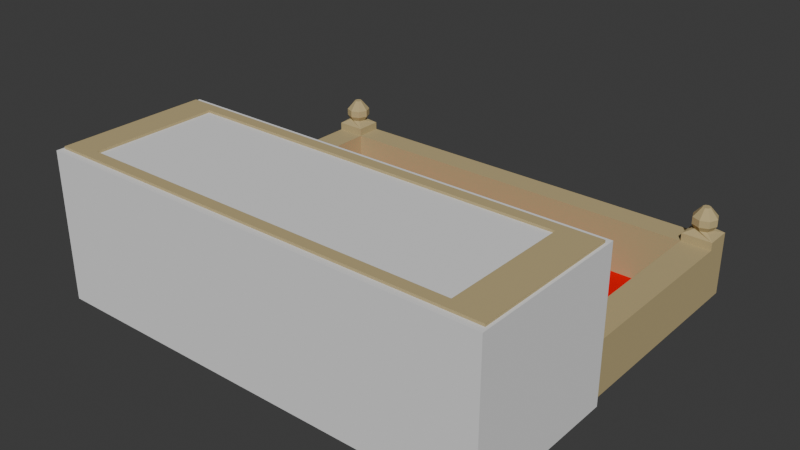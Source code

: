 # Source: CasaS.blend  (saved by Blender 4.1.24; exported with 4.5.12 LTS)
import bpy
from mathutils import Matrix  # noqa: F401  (used for matrix-valued properties, if any)

bpy.ops.wm.read_factory_settings(use_empty=True)
scene = bpy.context.scene
scene.name = 'Scene'

# ---- collections
col_casa_grande = bpy.data.collections.new('Casa Grande'); scene.collection.children.link(col_casa_grande)

# ---- materials (node trees are filled in below, after node groups)
mat_cemento_001 = bpy.data.materials.new('Cemento.001')
mat_cemento_001.use_transparent_shadow = False
mat_puerta_001 = bpy.data.materials.new('Puerta.001')
mat_puerta_001.use_transparent_shadow = False
mat_marcos_001 = bpy.data.materials.new('Marcos.001')
mat_marcos_001.use_transparent_shadow = False
mat_vidrios = bpy.data.materials.new('Vidrios')
mat_vidrios.use_transparent_shadow = False
mat_piso_001 = bpy.data.materials.new('Piso.001')
mat_piso_001.use_transparent_shadow = False
mat_material_013 = bpy.data.materials.new('Material.013')
mat_material_013.use_transparent_shadow = False
mat_piso = bpy.data.materials.new('Piso')
mat_piso.use_transparent_shadow = False

# ---- material node trees
mat_cemento_001.use_nodes = True; mat_cemento_001.node_tree.nodes.clear()
_N = mat_cemento_001.node_tree.nodes; _L = mat_cemento_001.node_tree.links
n0 = _N.new('ShaderNodeBsdfPrincipled'); n0.name = 'Principled BSDF'; n0.location = (10, 300)
n0.inputs[0].default_value = (0.4969, 0.3968, 0.1981, 1.0)
n0.inputs[2].default_value = 1.0
n1 = _N.new('ShaderNodeOutputMaterial'); n1.name = 'Material Output'; n1.location = (300, 300)
_L.new(n0.outputs[0], n1.inputs[0])
n1.is_active_output = True
mat_puerta_001.use_nodes = True; mat_puerta_001.node_tree.nodes.clear()
_N = mat_puerta_001.node_tree.nodes; _L = mat_puerta_001.node_tree.links
n0 = _N.new('ShaderNodeBsdfPrincipled'); n0.name = 'Principled BSDF'; n0.location = (10, 300)
n0.inputs[0].default_value = (0.004557, 0.2952, 0.005542, 1.0)
n1 = _N.new('ShaderNodeOutputMaterial'); n1.name = 'Material Output'; n1.location = (300, 300)
_L.new(n0.outputs[0], n1.inputs[0])
n1.is_active_output = True
mat_marcos_001.use_nodes = True; mat_marcos_001.node_tree.nodes.clear()
_N = mat_marcos_001.node_tree.nodes; _L = mat_marcos_001.node_tree.links
n0 = _N.new('ShaderNodeBsdfPrincipled'); n0.name = 'Principled BSDF'; n0.location = (10, 300)
n0.inputs[0].default_value = (0.1124, 0.0557, 0.02123, 1.0)
n1 = _N.new('ShaderNodeOutputMaterial'); n1.name = 'Material Output'; n1.location = (300, 300)
_L.new(n0.outputs[0], n1.inputs[0])
n1.is_active_output = True
mat_vidrios.use_nodes = True; mat_vidrios.node_tree.nodes.clear()
_N = mat_vidrios.node_tree.nodes; _L = mat_vidrios.node_tree.links
n0 = _N.new('ShaderNodeBsdfPrincipled'); n0.name = 'Principled BSDF'; n0.location = (10, 300)
n0.inputs[0].default_value = (0.2867, 0.6755, 0.6269, 1.0)
n0.inputs[2].default_value = 0.2536
n1 = _N.new('ShaderNodeOutputMaterial'); n1.name = 'Material Output'; n1.location = (300, 300)
_L.new(n0.outputs[0], n1.inputs[0])
n1.is_active_output = True
mat_piso_001.use_nodes = True; mat_piso_001.node_tree.nodes.clear()
_N = mat_piso_001.node_tree.nodes; _L = mat_piso_001.node_tree.links
n0 = _N.new('ShaderNodeBsdfPrincipled'); n0.name = 'Principled BSDF'; n0.location = (10, 300)
n0.inputs[0].default_value = (0.8001, 0.0, 0.007204, 1.0)
n0.inputs[2].default_value = 0.7319
n1 = _N.new('ShaderNodeOutputMaterial'); n1.name = 'Material Output'; n1.location = (300, 300)
_L.new(n0.outputs[0], n1.inputs[0])
n1.is_active_output = True
mat_material_013.use_nodes = True; mat_material_013.node_tree.nodes.clear()
_N = mat_material_013.node_tree.nodes; _L = mat_material_013.node_tree.links
n0 = _N.new('ShaderNodeBsdfPrincipled'); n0.name = 'Principled BSDF'; n0.location = (10, 300)
n0.inputs[0].default_value = (0.02431, 0.5314, 0.01452, 1.0)
n0.inputs[2].default_value = 1.0
n1 = _N.new('ShaderNodeOutputMaterial'); n1.name = 'Material Output'; n1.location = (300, 300)
_L.new(n0.outputs[0], n1.inputs[0])
n1.is_active_output = True
mat_piso.use_nodes = True; mat_piso.node_tree.nodes.clear()
_N = mat_piso.node_tree.nodes; _L = mat_piso.node_tree.links
n0 = _N.new('ShaderNodeBsdfPrincipled'); n0.name = 'Principled BSDF'; n0.location = (10, 300)
n0.inputs[0].default_value = (0.8001, 0.0, 0.003391, 1.0)
n0.inputs[2].default_value = 1.0
n0.inputs[3].default_value = 1.0
n1 = _N.new('ShaderNodeOutputMaterial'); n1.name = 'Material Output'; n1.location = (300, 300)
_L.new(n0.outputs[0], n1.inputs[0])
n1.is_active_output = True

# ---- world
world_world = bpy.data.worlds.new('World'); scene.world = world_world
world_world.use_nodes = True; world_world.node_tree.nodes.clear()
_N = world_world.node_tree.nodes; _L = world_world.node_tree.links
n0 = _N.new('ShaderNodeOutputWorld'); n0.name = 'World Output'; n0.location = (300, 300)
n1 = _N.new('ShaderNodeBackground'); n1.name = 'Background'; n1.location = (10, 300)
n1.inputs[0].default_value = (0.05088, 0.05088, 0.05088, 1.0)
_L.new(n1.outputs[0], n0.inputs[0])
n0.is_active_output = True
world_world.color = (0.05088, 0.05088, 0.05088)
world_world.use_sun_shadow = False
world_world.sun_shadow_jitter_overblur = 0.0

# ---- meshes
me_cube = bpy.data.meshes.new('Cube')
me_cube.from_pydata([(-5.135, -1.83, -1.68), (-5.135, -1.83, 1.68), (-5.135, 1.83, -1.68), (-5.135, 1.83, 1.68), (5.135, -1.83, -1.68), (5.135, -1.83, 1.68), (5.135, 1.83, -1.68), (5.135, 1.83, 1.68)], [], [(0, 1, 3, 2), (2, 3, 7, 6), (6, 7, 5, 4), (4, 5, 1, 0), (2, 6, 4, 0), (7, 3, 1, 5)])
_uv = me_cube.uv_layers.new(name='UVMap')
_uv.uv.foreach_set('vector', [0.375, 0.0, 0.625, 0.0, 0.625, 0.25, 0.375, 0.25, 0.375, 0.25, 0.625, 0.25, 0.625, 0.5, 0.375, 0.5, 0.375, 0.5, 0.625, 0.5, 0.625, 0.75, 0.375, 0.75, 0.375, 0.75, 0.625, 0.75, 0.625, 1.0, 0.375, 1.0, 0.125, 0.5, 0.375, 0.5, 0.375, 0.75, 0.125, 0.75, 0.625, 0.5, 0.875, 0.5, 0.875, 0.75, 0.625, 0.75])
me_cube.update()
me_cube_004 = bpy.data.meshes.new('Cube.004')
me_cube_004.from_pydata([(-5.073, -1.68, -0.008396), (-5.073, -1.68, 3.352), (-5.073, 1.68, -0.008396), (-5.073, 1.68, 3.352), (5.073, -1.68, -0.008396), (5.073, -1.68, 3.352), (5.073, 1.68, -0.008396), (5.073, 1.68, 3.352), (0.0, 1.68, -0.008396), (0.0, 1.68, 3.352), (0.0, -1.68, -0.008396), (0.0, -1.68, 3.352), (-2.536, 1.68, -0.008396), (-2.536, -1.68, 3.352), (-2.536, 1.68, 3.352), (-2.536, -1.68, -0.008396), (2.497, 1.68, 3.352), (2.497, -1.68, -0.008396), (2.497, 1.68, -0.008396), (2.497, -1.68, 3.352), (-5.073, -1.68, 2.432), (-5.073, 1.68, 2.432), (5.073, 1.68, 2.432), (5.073, -1.68, 2.432), (0.0, -1.68, 2.432), (2.497, 1.68, 2.099), (-2.536, 1.68, 2.432), (-2.536, -1.68, 2.432), (2.497, -1.68, 2.432), (1.406, 1.68, 0.3139), (-0.4979, 1.68, 3.352), (-0.4979, -1.68, -0.008396), (-0.4979, 1.68, -0.008396), (-0.4979, -1.68, 3.352), (-2.022, -1.68, 2.184), (-0.4979, 1.68, 2.432), (-2.022, 1.68, -0.008396), (-2.022, -1.68, 3.352), (-2.022, 1.68, 3.352), (-2.022, -1.68, -0.008396), (-2.022, 1.68, 2.432), (-4.374, -1.431, 3.352), (-4.374, 1.431, 3.352), (2.072, 1.431, 3.352), (4.265, 1.431, 3.352), (4.265, -1.431, 3.352), (-2.214, -1.431, 3.352), (-0.4782, 1.431, 3.352), (-0.05426, 1.431, 3.352), (2.072, -1.431, 3.352), (-0.05426, -1.431, 3.352), (-1.776, -1.431, 3.352), (-2.214, 1.431, 3.352), (-1.776, 1.431, 3.352), (-0.4782, -1.431, 3.352), (-4.374, -1.431, 3.13), (-4.374, 1.431, 3.13), (2.072, 1.431, 3.13), (4.265, 1.431, 3.13), (4.265, -1.431, 3.13), (-2.214, -1.431, 3.13), (-0.4782, 1.431, 3.13), (-0.05426, 1.431, 3.13), (2.072, -1.431, 3.13), (-0.05426, -1.431, 3.13), (-1.776, -1.431, 3.13), (-2.214, 1.431, 3.13), (-1.776, 1.431, 3.13), (-0.4782, -1.431, 3.13), (-5.073, -1.68, 2.765), (-5.073, 1.68, 2.765), (5.073, 1.68, 2.765), (5.073, -1.68, 2.765), (0.0, 1.68, 2.765), (-2.536, 1.68, 2.765), (0.0, -1.68, 2.457), (2.497, -1.68, 2.765), (2.497, 1.68, 2.765), (-0.4979, -1.68, 2.765), (-2.022, 1.68, 2.765), (-2.022, -1.68, 2.765), (-0.4979, -1.788, -0.008396), (0.0, -1.788, -0.008396), (0.0, -1.788, 2.432), (-2.536, -1.788, 2.432), (-2.536, -1.788, -0.008396), (-0.3077, -1.68, 2.765), (-1.775, -1.68, 2.432), (-0.4979, -1.788, 2.765), (-2.022, -1.788, -0.008396), (-2.022, -1.788, 2.765), (5.073, -1.68, 1.212), (3.785, -1.68, -0.008396), (0.0, -1.68, 1.212), (1.249, -1.68, -0.008396), (2.497, -1.68, 1.212), (3.785, -1.68, 2.432), (1.249, -1.68, 2.432), (1.249, -1.68, 1.212), (3.785, -1.68, 1.212), (3.141, -1.68, 2.432), (1.873, -1.68, 2.432), (1.873, -1.68, 1.212), (1.249, -1.68, 1.822), (3.141, -1.68, 1.212), (3.785, -1.68, 1.822), (1.815, -1.68, 1.269), (1.307, -1.68, 1.269), (1.307, -1.68, 1.765), (1.815, -1.68, 1.765), (1.815, -1.68, 2.375), (1.307, -1.68, 2.375), (1.307, -1.68, 1.879), (1.815, -1.68, 1.879), (2.439, -1.68, 2.375), (2.439, -1.68, 1.879), (1.931, -1.68, 2.375), (1.931, -1.68, 1.879), (2.439, -1.68, 1.765), (2.439, -1.68, 1.269), (1.931, -1.68, 1.269), (1.931, -1.68, 1.765), (2.558, -1.68, 1.765), (2.558, -1.68, 1.269), (3.081, -1.68, 1.269), (3.081, -1.68, 1.765), (3.081, -1.68, 2.375), (2.558, -1.68, 2.375), (2.558, -1.68, 1.879), (3.081, -1.68, 1.879), (3.725, -1.68, 2.375), (3.201, -1.68, 2.375), (3.725, -1.68, 1.879), (3.201, -1.68, 1.879), (3.725, -1.68, 1.765), (3.725, -1.68, 1.269), (3.201, -1.68, 1.269), (3.201, -1.68, 1.765), (3.141, -1.728, 2.432), (2.497, -1.728, 2.432), (2.497, -1.728, 1.822), (2.497, -1.728, 1.212), (1.873, -1.728, 2.432), (1.249, -1.728, 2.432), (1.873, -1.728, 1.212), (1.249, -1.728, 1.212), (1.249, -1.728, 1.822), (3.141, -1.728, 1.212), (3.785, -1.728, 1.822), (3.785, -1.728, 1.212), (3.785, -1.728, 2.432), (1.873, -1.728, 1.822), (3.141, -1.728, 1.822), (1.815, -1.728, 1.269), (1.307, -1.728, 1.269), (1.307, -1.728, 1.765), (1.815, -1.728, 1.765), (1.815, -1.728, 2.375), (1.307, -1.728, 2.375), (1.307, -1.728, 1.879), (1.815, -1.728, 1.879), (2.439, -1.728, 2.375), (2.439, -1.728, 1.879), (1.931, -1.728, 2.375), (1.931, -1.728, 1.879), (2.439, -1.728, 1.765), (2.439, -1.728, 1.269), (1.931, -1.728, 1.269), (1.931, -1.728, 1.765), (2.558, -1.728, 1.765), (2.558, -1.728, 1.269), (3.081, -1.728, 1.269), (3.081, -1.728, 1.765), (3.081, -1.728, 2.375), (2.558, -1.728, 2.375), (2.558, -1.728, 1.879), (3.081, -1.728, 1.879), (3.725, -1.728, 2.375), (3.201, -1.728, 2.375), (3.725, -1.728, 1.879), (3.201, -1.728, 1.879), (3.725, -1.728, 1.765), (3.725, -1.728, 1.269), (3.201, -1.728, 1.269), (3.201, -1.728, 1.765), (-2.536, -1.68, 2.457), (-2.229, -1.68, 2.765), (-2.536, -1.68, 3.072), (-2.844, -1.68, 2.765), (-2.495, -1.68, 2.611), (-2.382, -1.68, 2.723), (-2.229, -1.788, 2.765), (-2.536, -1.788, 2.457), (-2.382, -1.788, 2.723), (-2.495, -1.788, 2.611), (0.3077, -1.68, 2.765), (0.0, -1.68, 3.072), (-0.1539, -1.68, 2.723), (-0.04123, -1.68, 2.611), (0.0, -1.788, 2.457), (-0.3077, -1.788, 2.765), (-0.04123, -1.788, 2.611), (-0.1539, -1.788, 2.723), (-0.4979, -1.68, 2.184), (-0.745, -1.68, 2.432), (-0.531, -1.68, 2.308), (-0.6214, -1.68, 2.398), (-0.745, -1.788, 2.432), (-0.4979, -1.788, 2.184), (-0.2507, -1.788, 2.432), (-0.4979, -1.788, 2.679), (-0.6214, -1.788, 2.398), (-0.531, -1.788, 2.308), (-1.898, -1.68, 2.398), (-1.989, -1.68, 2.308), (-2.022, -1.788, 2.184), (-1.775, -1.788, 2.432), (-2.022, -1.788, 2.679), (-2.269, -1.788, 2.432), (-1.989, -1.788, 2.308), (-1.898, -1.788, 2.398), (3.037, 1.68, 3.352), (3.037, 1.68, -0.008396), (3.037, -1.68, 3.352), (3.037, 1.68, 2.432), (2.532, 1.431, 3.352), (2.532, -1.431, 3.352), (2.532, 1.431, 3.13), (2.532, -1.431, 3.13), (3.037, -1.68, 2.765), (-0.4979, 1.68, 2.496), (1.249, 1.68, -0.008396), (1.249, -1.68, 3.352), (1.249, 1.68, 3.352), (1.249, 1.68, 2.432), (1.009, -1.431, 3.352), (1.009, 1.431, 3.352), (1.009, -1.431, 3.13), (1.009, 1.431, 3.13), (1.249, 1.68, 2.765), (2.165, 1.68, 2.432), (0.0, 1.801, -0.008396), (3.037, 1.801, -0.008396), (2.497, 1.801, -0.008396), (2.413, 1.68, 0.3139), (0.0, 1.801, 2.765), (2.497, 1.801, 2.765), (1.249, 1.801, 2.432), (-0.4979, 1.801, 2.432), (-0.4979, 1.801, -0.008396), (1.249, 1.801, 2.765), (3.037, 1.801, 2.432), (-0.2295, 1.68, 2.765), (3.037, 1.68, 2.496), (2.769, 1.68, 2.765), (3.037, 1.68, 3.033), (3.305, 1.68, 2.765), (3.001, 1.68, 2.631), (2.903, 1.68, 2.729), (2.769, 1.801, 2.765), (3.037, 1.801, 2.496), (2.903, 1.801, 2.729), (3.001, 1.801, 2.631), (-0.7662, 1.68, 2.765), (-0.4979, 1.68, 3.033), (-0.3637, 1.68, 2.729), (-0.4619, 1.68, 2.631), (-0.4979, 1.801, 2.496), (-0.2295, 1.801, 2.765), (-0.4619, 1.801, 2.631), (-0.3637, 1.801, 2.729), (0.0, 1.68, 2.099), (0.3326, 1.68, 2.432), (0.04456, 1.68, 2.265), (0.1663, 1.68, 2.387), (0.3326, 1.801, 2.432), (0.0, 1.801, 2.099), (-0.3326, 1.801, 2.432), (0.0, 1.801, 2.764), (0.1663, 1.801, 2.387), (0.04456, 1.801, 2.265), (2.331, 1.68, 2.387), (2.453, 1.68, 2.265), (2.497, 1.801, 2.099), (2.165, 1.801, 2.432), (2.497, 1.801, 2.764), (2.83, 1.801, 2.432), (2.453, 1.801, 2.265), (2.331, 1.801, 2.387), (1.406, 1.68, 2.282), (2.413, 1.68, 2.013), (2.377, 1.68, 2.148), (2.279, 1.68, 2.246), (2.145, 1.68, 2.282), (1.091, 1.68, 0.3139), (0.08407, 1.68, 0.3139), (1.091, 1.68, 2.282), (0.12, 1.68, 2.148), (0.08407, 1.68, 2.013), (0.2182, 1.68, 2.246), (0.3523, 1.68, 2.282), (1.091, 1.565, 0.3139), (0.08407, 1.565, 0.3139), (1.091, 1.565, 2.282), (0.12, 1.565, 2.148), (0.08407, 1.565, 2.013), (0.2182, 1.565, 2.246), (0.3523, 1.565, 2.282), (1.406, 1.565, 2.282), (2.145, 1.565, 2.282), (2.413, 1.565, 0.3139), (2.413, 1.565, 2.013), (2.377, 1.565, 2.148), (2.279, 1.565, 2.246), (1.406, 1.565, 0.3139), (-5.073, 1.68, 1.212), (-3.804, 1.68, -0.008396), (-2.536, 1.68, 1.212), (-3.804, 1.68, 2.432), (-3.804, 1.68, 1.212), (-3.17, 1.68, 2.432), (-2.536, 1.68, 1.822), (-3.17, 1.68, 1.212), (-3.804, 1.68, 1.822), (-3.093, 1.68, 2.357), (-2.614, 1.68, 2.357), (-2.614, 1.68, 1.896), (-3.093, 1.68, 1.896), (-3.727, 1.68, 1.747), (-3.727, 1.68, 1.286), (-3.248, 1.68, 1.286), (-3.248, 1.68, 1.747), (-3.727, 1.68, 2.357), (-3.248, 1.68, 2.357), (-3.727, 1.68, 1.896), (-3.248, 1.68, 1.896), (-2.614, 1.68, 1.747), (-2.614, 1.68, 1.286), (-3.093, 1.68, 1.286), (-3.093, 1.68, 1.747), (-3.17, 1.736, 2.432), (-2.536, 1.736, 2.432), (-2.536, 1.736, 1.822), (-2.536, 1.736, 1.212), (-3.17, 1.736, 1.212), (-3.804, 1.736, 1.822), (-3.804, 1.736, 1.212), (-3.804, 1.736, 2.432), (-3.17, 1.736, 1.822), (-3.093, 1.736, 2.357), (-2.614, 1.736, 2.357), (-2.614, 1.736, 1.896), (-3.093, 1.736, 1.896), (-3.727, 1.736, 1.747), (-3.727, 1.736, 1.286), (-3.248, 1.736, 1.286), (-3.248, 1.736, 1.747), (-3.727, 1.736, 2.357), (-3.248, 1.736, 2.357), (-3.727, 1.736, 1.896), (-3.248, 1.736, 1.896), (-2.614, 1.736, 1.747), (-2.614, 1.736, 1.286), (-3.093, 1.736, 1.286), (-3.093, 1.736, 1.747)], [], [(69, 1, 3, 70), (247, 250, 246, 285, 284), (71, 7, 5, 72), (80, 37, 13, 187, 186), (18, 222, 6, 4, 92, 17), (14, 3, 42, 52), (13, 37, 51, 46), (32, 8, 10, 31), (215, 219, 220, 216, 217, 218), (79, 38, 30, 264, 263), (70, 3, 14, 74), (2, 316, 12, 15, 0), (233, 9, 48, 236), (27, 185, 188, 69, 20), (229, 223, 19, 76), (9, 30, 47, 48), (8, 231, 18, 17, 94, 10), (239, 233, 16, 77), (240, 234, 247, 284), (126, 129, 176, 173), (82, 83, 209, 208, 81), (331, 328, 353, 356), (73, 239, 250, 245), (98, 103, 97, 24, 93), (15, 27, 20, 0), (6, 22, 23, 91, 4), (222, 224, 22, 6), (0, 20, 21, 315, 2), (36, 40, 35, 32), (10, 93, 24, 83, 82), (86, 78, 88, 200), (221, 16, 43, 225), (252, 73, 245, 268), (36, 32, 31, 39), (12, 36, 39, 15), (74, 14, 38, 79), (12, 317, 321, 26, 40, 36), (218, 217, 90, 191, 193, 194, 192, 84), (78, 33, 37, 80), (38, 14, 52, 53), (51, 54, 68, 65), (225, 43, 57, 227), (52, 42, 56, 66), (42, 41, 55, 56), (46, 51, 65, 60), (54, 50, 64, 68), (33, 11, 50, 54), (232, 19, 49, 235), (5, 7, 44, 45), (223, 5, 45, 226), (3, 1, 41, 42), (37, 33, 54, 51), (1, 13, 46, 41), (30, 38, 53, 47), (66, 56, 55, 60), (238, 62, 64, 237), (67, 66, 60, 65), (227, 57, 63, 228), (62, 61, 68, 64), (61, 67, 65, 68), (45, 44, 58, 59), (53, 52, 66, 67), (236, 48, 62, 238), (41, 46, 60, 55), (226, 45, 59, 228), (48, 47, 61, 62), (235, 49, 63, 237), (47, 53, 67, 61), (15, 39, 89, 85), (26, 74, 79, 40), (252, 264, 30, 9, 73), (31, 10, 82, 81), (243, 283, 286, 251, 242), (23, 72, 229, 76, 28, 100, 96), (78, 80, 90, 88), (21, 70, 74, 26, 320, 318), (222, 18, 243, 242), (86, 196, 11, 33, 78), (80, 186, 191, 90), (22, 71, 72, 23), (77, 16, 221, 255, 254), (20, 69, 70, 21), (89, 215, 218, 84, 85), (83, 199, 201, 202, 200, 88, 210, 209), (86, 197, 198, 75, 195, 196), (203, 31, 81, 208), (188, 187, 13, 1, 69), (87, 204, 207, 216), (28, 76, 195, 75, 24, 97, 101), (207, 210, 88, 90, 217, 216), (27, 15, 85, 84), (76, 19, 232, 11, 196, 195), (94, 98, 93, 10), (17, 95, 102, 98, 94), (114, 115, 162, 161), (92, 99, 104, 95, 17), (4, 91, 99, 92), (91, 23, 96, 105, 99), (97, 103, 146, 143), (134, 135, 182, 181), (108, 109, 156, 155), (129, 128, 175, 176), (102, 95, 141, 144), (107, 108, 155, 154), (106, 109, 108, 107), (128, 127, 174, 175), (28, 101, 142, 139), (120, 121, 168, 167), (113, 110, 111, 112), (106, 107, 154, 153), (127, 126, 173, 174), (121, 118, 165, 168), (115, 114, 116, 117), (96, 100, 138, 150), (119, 120, 167, 166), (110, 113, 160, 157), (119, 118, 121, 120), (99, 105, 148, 149), (133, 131, 178, 180), (118, 119, 166, 165), (124, 125, 122, 123), (113, 112, 159, 160), (132, 133, 180, 179), (112, 111, 158, 159), (129, 126, 127, 128), (130, 132, 179, 177), (125, 124, 171, 172), (111, 110, 157, 158), (132, 130, 131, 133), (95, 104, 147, 141), (131, 130, 177, 178), (122, 125, 172, 169), (135, 134, 137, 136), (103, 98, 145, 146), (124, 123, 170, 171), (117, 116, 163, 164), (152, 138, 173, 176), (151, 142, 157, 160), (146, 145, 154, 155), (144, 141, 166, 167), (140, 139, 161, 162), (147, 152, 172, 171), (148, 152, 184, 181), (138, 152, 180, 178), (145, 144, 153, 154), (144, 151, 156, 153), (151, 146, 155, 156), (143, 146, 159, 158), (142, 143, 158, 157), (146, 151, 160, 159), (142, 151, 164, 163), (151, 140, 162, 164), (139, 142, 163, 161), (140, 151, 168, 165), (141, 140, 165, 166), (151, 144, 167, 168), (140, 141, 170, 169), (152, 140, 169, 172), (141, 147, 171, 170), (139, 140, 175, 174), (140, 152, 176, 175), (138, 139, 174, 173), (152, 148, 179, 180), (148, 150, 177, 179), (150, 138, 178, 177), (149, 148, 181, 182), (152, 147, 183, 184), (147, 149, 182, 183), (101, 97, 143, 142), (109, 106, 153, 156), (100, 28, 139, 138), (135, 136, 183, 182), (104, 99, 149, 147), (116, 114, 161, 163), (137, 134, 181, 184), (105, 96, 150, 148), (115, 117, 164, 162), (98, 102, 144, 145), (123, 122, 169, 170), (136, 137, 184, 183), (185, 189, 190, 186, 187, 188), (191, 186, 190, 193), (193, 190, 189, 194), (194, 189, 185, 192), (185, 27, 84, 192), (86, 200, 202, 197), (197, 202, 201, 198), (198, 201, 199, 75), (24, 75, 199, 83), (207, 211, 212, 208, 209, 210), (207, 204, 206, 211), (211, 206, 205, 212), (212, 205, 203, 208), (39, 34, 215, 89), (215, 34, 214, 219), (219, 214, 213, 220), (220, 213, 87, 216), (31, 203, 205, 206, 204, 87, 213, 214, 34, 39), (256, 255, 221, 7, 71), (49, 226, 228, 63), (58, 227, 228, 59), (19, 223, 226, 49), (44, 225, 227, 58), (7, 221, 225, 44), (283, 287, 288, 284, 285, 286), (72, 5, 223, 229), (253, 224, 251, 260), (40, 79, 263, 230, 35), (50, 235, 237, 64), (43, 236, 238, 57), (57, 238, 237, 63), (11, 232, 235, 50), (234, 272, 275, 247), (73, 9, 233, 239), (16, 233, 236, 43), (275, 278, 245, 250, 247), (289, 293, 309, 308), (252, 265, 266, 230, 263, 264), (286, 285, 246, 259, 261, 262, 260, 251), (248, 267, 269, 270, 268, 245, 278, 277), (32, 35, 248, 249), (239, 77, 246, 250), (249, 248, 277, 276, 241), (234, 231, 294, 296), (224, 222, 242, 251), (224, 253, 256, 71, 22), (8, 32, 249, 241), (231, 234, 289, 29), (253, 257, 258, 254, 255, 256), (259, 254, 258, 261), (261, 258, 257, 262), (262, 257, 253, 260), (77, 254, 259, 246), (252, 268, 270, 265), (265, 270, 269, 266), (266, 269, 267, 230), (35, 230, 267, 248), (275, 279, 280, 276, 277, 278), (271, 276, 280, 273), (273, 280, 279, 274), (274, 279, 275, 272), (271, 8, 241, 276), (283, 25, 282, 287), (287, 282, 281, 288), (288, 281, 240, 284), (18, 25, 283, 243), (18, 231, 29, 244), (234, 240, 293, 289), (25, 18, 244, 290), (240, 281, 292, 293), (281, 282, 291, 292), (282, 25, 290, 291), (296, 294, 301, 303), (271, 273, 297, 298), (272, 234, 296, 300), (8, 271, 298, 295), (274, 272, 300, 299), (273, 274, 299, 297), (231, 8, 295, 294), (302, 305, 304, 306, 307, 303, 301), (300, 296, 303, 307), (299, 300, 307, 306), (298, 297, 304, 305), (294, 295, 302, 301), (295, 298, 305, 302), (297, 299, 306, 304), (314, 308, 309, 313, 312, 311, 310), (291, 290, 311, 312), (292, 291, 312, 313), (293, 292, 313, 309), (29, 289, 308, 314), (290, 244, 310, 311), (244, 29, 314, 310), (316, 319, 322, 317, 12), (2, 315, 319, 316), (315, 21, 318, 323, 319), (323, 318, 347, 345), (332, 334, 359, 357), (327, 326, 351, 352), (327, 324, 325, 326), (337, 336, 361, 362), (329, 330, 355, 354), (322, 319, 346, 344), (329, 328, 331, 330), (333, 332, 357, 358), (326, 325, 350, 351), (320, 26, 341, 340), (334, 332, 333, 335), (321, 317, 343, 342), (328, 329, 354, 353), (26, 321, 342, 341), (338, 339, 336, 337), (325, 324, 349, 350), (318, 320, 340, 347), (319, 323, 345, 346), (340, 341, 350, 349), (344, 348, 364, 363), (348, 344, 355, 356), (347, 340, 358, 357), (342, 348, 352, 351), (348, 340, 349, 352), (341, 342, 351, 350), (344, 346, 354, 355), (345, 348, 356, 353), (346, 345, 353, 354), (340, 348, 360, 358), (348, 345, 359, 360), (345, 347, 357, 359), (348, 342, 361, 364), (343, 344, 363, 362), (342, 343, 362, 361), (338, 337, 362, 363), (317, 322, 344, 343), (324, 327, 352, 349), (334, 335, 360, 359), (330, 331, 356, 355), (336, 339, 364, 361), (335, 333, 358, 360), (339, 338, 363, 364)])
me_cube_004.polygons.foreach_set('material_index', [0, 0, 0, 0, 0, 0, 0, 0, 0, 0, 0, 0, 0, 0, 0, 0, 0, 0, 0, 2, 0, 0, 0, 0, 0, 0, 0, 0, 0, 0, 0, 0, 0, 0, 0, 0, 0, 0, 0, 0, 0, 0, 0, 0, 0, 0, 0, 0, 0, 0, 0, 0, 0, 0, 4, 4, 4, 4, 4, 4, 0, 0, 0, 0, 0, 0, 0, 0, 0, 0, 0, 0, 0, 0, 0, 0, 0, 0, 0, 0, 0, 0, 0, 0, 0, 0, 0, 0, 0, 0, 0, 0, 0, 0, 2, 0, 0, 0, 2, 2, 0, 2, 2, 2, 3, 0, 2, 0, 3, 2, 0, 0, 3, 2, 2, 0, 3, 2, 2, 2, 3, 2, 2, 2, 3, 2, 2, 0, 3, 2, 0, 0, 3, 2, 2, 0, 2, 2, 2, 2, 2, 2, 2, 2, 2, 2, 2, 2, 2, 2, 2, 2, 2, 2, 2, 2, 2, 2, 2, 2, 2, 2, 2, 2, 2, 2, 2, 2, 2, 2, 2, 2, 2, 0, 0, 2, 2, 2, 0, 2, 0, 0, 0, 0, 0, 0, 0, 0, 0, 0, 0, 0, 0, 0, 0, 0, 0, 2, 0, 0, 4, 0, 0, 0, 0, 0, 0, 0, 0, 0, 4, 0, 0, 0, 0, 0, 1, 0, 0, 0, 0, 0, 0, 1, 0, 0, 0, 1, 0, 0, 0, 0, 0, 0, 0, 0, 0, 0, 0, 0, 0, 0, 0, 0, 0, 0, 1, 1, 1, 1, 1, 1, 1, 1, 1, 1, 1, 1, 1, 5, 1, 1, 1, 1, 1, 1, 5, 1, 1, 1, 0, 1, 1, 0, 0, 0, 2, 2, 2, 3, 0, 2, 2, 3, 0, 0, 2, 3, 2, 2, 2, 3, 0, 2, 2, 2, 2, 2, 2, 2, 2, 2, 2, 2, 2, 2, 2, 2, 2, 2, 2, 2, 2, 2, 2, 0, 0, 2, 2])
_uv = me_cube_004.uv_layers.new(name='UVMap')
_uv.uv.foreach_set('vector', [0.5813, 0.0, 0.625, 0.0, 0.625, 0.25, 0.5813, 0.25, 0.5565, 0.4058, 0.5813, 0.4058, 0.5813, 0.4365, 0.5813, 0.4365, 0.5565, 0.4283, 0.5813, 0.5, 0.625, 0.5, 0.625, 0.75, 0.5813, 0.75, 0.5813, 0.9248, 0.625, 0.9248, 0.625, 0.9375, 0.6042, 0.9375, 0.5813, 0.9299, 0.3115, 0.5, 0.3248, 0.5, 0.375, 0.5, 0.375, 0.75, 0.3433, 0.75, 0.3115, 0.75, 0.625, 0.3125, 0.625, 0.25, 0.625, 0.25, 0.625, 0.3125, 0.625, 0.9375, 0.625, 0.9248, 0.625, 0.9248, 0.625, 0.9375, 0.2377, 0.5, 0.25, 0.5, 0.25, 0.75, 0.2377, 0.75, 0.5382, 0.9248, 0.5474, 0.9248, 0.5541, 0.9248, 0.5565, 0.9248, 0.5749, 0.9248, 0.5565, 0.9309, 0.5813, 0.3252, 0.625, 0.3252, 0.625, 0.3627, 0.6013, 0.3627, 0.5813, 0.3561, 0.5813, 0.25, 0.625, 0.25, 0.625, 0.3125, 0.5813, 0.3125, 0.125, 0.5, 0.1562, 0.5, 0.1875, 0.5, 0.1875, 0.75, 0.125, 0.75, 0.625, 0.4058, 0.625, 0.375, 0.625, 0.375, 0.625, 0.4058, 0.5565, 0.9375, 0.5584, 0.9375, 0.5813, 0.9451, 0.5813, 1.0, 0.5565, 1.0, 0.5813, 0.8002, 0.625, 0.8002, 0.625, 0.8135, 0.5813, 0.8135, 0.625, 0.375, 0.625, 0.3627, 0.625, 0.3627, 0.625, 0.375, 0.25, 0.5, 0.2808, 0.5, 0.3115, 0.5, 0.3115, 0.75, 0.2808, 0.75, 0.25, 0.75, 0.5813, 0.4058, 0.625, 0.4058, 0.625, 0.4365, 0.5813, 0.4365, 0.5565, 0.4283, 0.5565, 0.4058, 0.5565, 0.4058, 0.5565, 0.4283, 0.5565, 0.7976, 0.5112, 0.7976, 0.5112, 0.7976, 0.5565, 0.7976, 0.375, 0.875, 0.5565, 0.875, 0.5565, 0.8812, 0.5382, 0.8873, 0.375, 0.8873, 0.5112, 0.2969, 0.5112, 0.2812, 0.5112, 0.2812, 0.5112, 0.2969, 0.5813, 0.375, 0.5813, 0.4058, 0.5813, 0.4058, 0.5813, 0.375, 0.4658, 0.8442, 0.5112, 0.8442, 0.5565, 0.8442, 0.5565, 0.875, 0.4658, 0.875, 0.375, 0.9375, 0.5565, 0.9375, 0.5565, 1.0, 0.375, 1.0, 0.375, 0.5, 0.5565, 0.5, 0.5565, 0.75, 0.4658, 0.75, 0.375, 0.75, 0.375, 0.4498, 0.5565, 0.4498, 0.5565, 0.5, 0.375, 0.5, 0.375, 0.0, 0.5565, 0.0, 0.5565, 0.25, 0.4658, 0.25, 0.375, 0.25, 0.375, 0.3252, 0.5565, 0.3252, 0.5565, 0.3627, 0.375, 0.3627, 0.375, 0.875, 0.4658, 0.875, 0.5565, 0.875, 0.5565, 0.875, 0.375, 0.875, 0.5813, 0.8826, 0.5813, 0.8873, 0.5813, 0.8873, 0.5813, 0.8826, 0.625, 0.4498, 0.625, 0.4365, 0.625, 0.4365, 0.625, 0.4498, 0.5813, 0.3693, 0.5813, 0.375, 0.5813, 0.375, 0.5813, 0.3693, 0.2002, 0.5, 0.2377, 0.5, 0.2377, 0.75, 0.2002, 0.75, 0.1875, 0.5, 0.2002, 0.5, 0.2002, 0.75, 0.1875, 0.75, 0.5813, 0.3125, 0.625, 0.3125, 0.625, 0.3252, 0.5813, 0.3252, 0.375, 0.3125, 0.4658, 0.3125, 0.5112, 0.3125, 0.5565, 0.3125, 0.5565, 0.3252, 0.375, 0.3252, 0.5565, 0.9309, 0.5749, 0.9248, 0.5813, 0.9248, 0.5813, 0.9299, 0.5803, 0.9337, 0.5699, 0.9372, 0.5584, 0.9375, 0.5565, 0.9375, 0.5813, 0.8873, 0.625, 0.8873, 0.625, 0.9248, 0.5813, 0.9248, 0.625, 0.3252, 0.625, 0.3125, 0.625, 0.3125, 0.625, 0.3252, 0.625, 0.9248, 0.625, 0.8873, 0.625, 0.8873, 0.625, 0.9248, 0.625, 0.4498, 0.625, 0.4365, 0.625, 0.4365, 0.625, 0.4498, 0.625, 0.3125, 0.625, 0.25, 0.625, 0.25, 0.625, 0.3125, 0.625, 0.25, 0.625, 0.0, 0.625, 0.0, 0.625, 0.25, 0.625, 0.9375, 0.625, 0.9248, 0.625, 0.9248, 0.625, 0.9375, 0.625, 0.8873, 0.625, 0.875, 0.625, 0.875, 0.625, 0.8873, 0.625, 0.8873, 0.625, 0.875, 0.625, 0.875, 0.625, 0.8873, 0.625, 0.8442, 0.625, 0.8135, 0.625, 0.8135, 0.625, 0.8442, 0.625, 0.75, 0.625, 0.5, 0.625, 0.5, 0.625, 0.75, 0.625, 0.8002, 0.625, 0.75, 0.625, 0.75, 0.625, 0.8002, 0.625, 0.25, 0.625, 0.0, 0.625, 0.0, 0.625, 0.25, 0.625, 0.9248, 0.625, 0.8873, 0.625, 0.8873, 0.625, 0.9248, 0.625, 1.0, 0.625, 0.9375, 0.625, 0.9375, 0.625, 1.0, 0.625, 0.3627, 0.625, 0.3252, 0.625, 0.3252, 0.625, 0.3627, 0.8125, 0.5, 0.875, 0.5, 0.875, 0.75, 0.8125, 0.75, 0.7192, 0.5, 0.75, 0.5, 0.75, 0.75, 0.7192, 0.75, 0.7998, 0.5, 0.8125, 0.5, 0.8125, 0.75, 0.7998, 0.75, 0.6752, 0.5, 0.6885, 0.5, 0.6885, 0.75, 0.6752, 0.75, 0.75, 0.5, 0.7623, 0.5, 0.7623, 0.75, 0.75, 0.75, 0.7623, 0.5, 0.7998, 0.5, 0.7998, 0.75, 0.7623, 0.75, 0.625, 0.75, 0.625, 0.5, 0.625, 0.5, 0.625, 0.75, 0.625, 0.3252, 0.625, 0.3125, 0.625, 0.3125, 0.625, 0.3252, 0.625, 0.4058, 0.625, 0.375, 0.625, 0.375, 0.625, 0.4058, 0.625, 1.0, 0.625, 0.9375, 0.625, 0.9375, 0.625, 1.0, 0.625, 0.8002, 0.625, 0.75, 0.625, 0.75, 0.625, 0.8002, 0.625, 0.375, 0.625, 0.3627, 0.625, 0.3627, 0.625, 0.375, 0.625, 0.8442, 0.625, 0.8135, 0.625, 0.8135, 0.625, 0.8442, 0.625, 0.3627, 0.625, 0.3252, 0.625, 0.3252, 0.625, 0.3627, 0.1875, 0.75, 0.2002, 0.75, 0.2002, 0.75, 0.1875, 0.75, 0.5565, 0.3125, 0.5813, 0.3125, 0.5813, 0.3252, 0.5565, 0.3252, 0.5813, 0.3693, 0.6013, 0.3627, 0.625, 0.3627, 0.625, 0.375, 0.5813, 0.375, 0.2377, 0.75, 0.25, 0.75, 0.25, 0.75, 0.2377, 0.75, 0.375, 0.4365, 0.5318, 0.4365, 0.5565, 0.4447, 0.5565, 0.4498, 0.375, 0.4498, 0.5565, 0.75, 0.5813, 0.75, 0.5813, 0.8002, 0.5813, 0.8135, 0.5565, 0.8135, 0.5565, 0.7976, 0.5565, 0.7817, 0.5813, 0.8873, 0.5813, 0.9248, 0.5813, 0.9248, 0.5813, 0.8873, 0.5565, 0.25, 0.5813, 0.25, 0.5813, 0.3125, 0.5565, 0.3125, 0.5565, 0.2969, 0.5565, 0.2812, 0.3248, 0.5, 0.3115, 0.5, 0.3115, 0.5, 0.3248, 0.5, 0.5813, 0.8826, 0.6042, 0.875, 0.625, 0.875, 0.625, 0.8873, 0.5813, 0.8873, 0.5813, 0.9248, 0.5813, 0.9299, 0.5813, 0.9299, 0.5813, 0.9248, 0.5565, 0.5, 0.5813, 0.5, 0.5813, 0.75, 0.5565, 0.75, 0.5813, 0.4365, 0.625, 0.4365, 0.625, 0.4498, 0.6013, 0.4498, 0.5813, 0.4432, 0.5565, 0.0, 0.5813, 0.0, 0.5813, 0.25, 0.5565, 0.25, 0.375, 0.9248, 0.5382, 0.9248, 0.5565, 0.9309, 0.5565, 0.9375, 0.375, 0.9375, 0.5565, 0.875, 0.5584, 0.875, 0.5699, 0.8753, 0.5803, 0.8788, 0.5813, 0.8826, 0.5813, 0.8873, 0.5749, 0.8873, 0.5565, 0.8812, 0.5813, 0.8826, 0.5813, 0.8788, 0.5813, 0.876, 0.5813, 0.875, 0.5813, 0.8674, 0.6042, 0.875, 0.5382, 0.8873, 0.375, 0.8873, 0.375, 0.8873, 0.5382, 0.8873, 0.5813, 0.9451, 0.6042, 0.9375, 0.625, 0.9375, 0.625, 1.0, 0.5813, 1.0, 0.5565, 0.9187, 0.5565, 0.8934, 0.5565, 0.8934, 0.5565, 0.9187, 0.5565, 0.8135, 0.5813, 0.8135, 0.5813, 0.8674, 0.5584, 0.875, 0.5565, 0.875, 0.5565, 0.8442, 0.5565, 0.8288, 0.5565, 0.8934, 0.5749, 0.8873, 0.5813, 0.8873, 0.5813, 0.9248, 0.5749, 0.9248, 0.5565, 0.9187, 0.5565, 0.9375, 0.375, 0.9375, 0.375, 0.9375, 0.5565, 0.9375, 0.5813, 0.8135, 0.625, 0.8135, 0.625, 0.8442, 0.625, 0.875, 0.6042, 0.875, 0.5813, 0.8674, 0.375, 0.8442, 0.4658, 0.8442, 0.4658, 0.875, 0.375, 0.875, 0.375, 0.8135, 0.4658, 0.8135, 0.4658, 0.8288, 0.4658, 0.8442, 0.375, 0.8442, 0.5565, 0.8135, 0.5112, 0.8135, 0.5112, 0.8135, 0.5565, 0.8135, 0.375, 0.7817, 0.4658, 0.7817, 0.4658, 0.7976, 0.4658, 0.8135, 0.375, 0.8135, 0.375, 0.75, 0.4658, 0.75, 0.4658, 0.7817, 0.375, 0.7817, 0.4658, 0.75, 0.5565, 0.75, 0.5565, 0.7817, 0.5112, 0.7817, 0.4658, 0.7817, 0.5565, 0.8442, 0.5112, 0.8442, 0.5112, 0.8442, 0.5565, 0.8442, 0.5112, 0.7817, 0.4658, 0.7817, 0.4658, 0.7817, 0.5112, 0.7817, 0.5112, 0.8442, 0.5112, 0.8288, 0.5112, 0.8288, 0.5112, 0.8442, 0.5112, 0.7976, 0.5112, 0.8135, 0.5112, 0.8135, 0.5112, 0.7976, 0.4658, 0.8288, 0.4658, 0.8135, 0.4658, 0.8135, 0.4658, 0.8288, 0.4658, 0.8442, 0.5112, 0.8442, 0.5112, 0.8442, 0.4658, 0.8442, 0.4658, 0.8288, 0.5112, 0.8288, 0.5112, 0.8442, 0.4658, 0.8442, 0.5112, 0.8135, 0.5565, 0.8135, 0.5565, 0.8135, 0.5112, 0.8135, 0.5565, 0.8135, 0.5565, 0.8288, 0.5565, 0.8288, 0.5565, 0.8135, 0.4658, 0.8288, 0.5112, 0.8288, 0.5112, 0.8288, 0.4658, 0.8288, 0.5112, 0.8288, 0.5565, 0.8288, 0.5565, 0.8442, 0.5112, 0.8442, 0.4658, 0.8288, 0.4658, 0.8442, 0.4658, 0.8442, 0.4658, 0.8288, 0.5565, 0.8135, 0.5565, 0.7976, 0.5565, 0.7976, 0.5565, 0.8135, 0.5112, 0.8288, 0.5112, 0.8135, 0.5112, 0.8135, 0.5112, 0.8288, 0.5112, 0.8135, 0.5565, 0.8135, 0.5565, 0.8288, 0.5112, 0.8288, 0.5565, 0.7817, 0.5565, 0.7976, 0.5565, 0.7976, 0.5565, 0.7817, 0.4658, 0.8135, 0.4658, 0.8288, 0.4658, 0.8288, 0.4658, 0.8135, 0.5565, 0.8288, 0.5112, 0.8288, 0.5112, 0.8288, 0.5565, 0.8288, 0.4658, 0.8135, 0.5112, 0.8135, 0.5112, 0.8288, 0.4658, 0.8288, 0.4658, 0.7817, 0.5112, 0.7817, 0.5112, 0.7817, 0.4658, 0.7817, 0.5112, 0.7976, 0.5565, 0.7976, 0.5565, 0.7976, 0.5112, 0.7976, 0.5112, 0.8135, 0.4658, 0.8135, 0.4658, 0.8135, 0.5112, 0.8135, 0.4658, 0.7976, 0.5112, 0.7976, 0.5112, 0.8135, 0.4658, 0.8135, 0.5112, 0.8288, 0.5112, 0.8442, 0.5112, 0.8442, 0.5112, 0.8288, 0.5112, 0.7817, 0.5112, 0.7976, 0.5112, 0.7976, 0.5112, 0.7817, 0.5112, 0.8442, 0.5565, 0.8442, 0.5565, 0.8442, 0.5112, 0.8442, 0.5112, 0.7976, 0.5565, 0.7976, 0.5565, 0.8135, 0.5112, 0.8135, 0.5565, 0.7817, 0.5112, 0.7817, 0.5112, 0.7817, 0.5565, 0.7817, 0.5112, 0.7976, 0.4658, 0.7976, 0.4658, 0.7976, 0.5112, 0.7976, 0.5565, 0.8442, 0.5565, 0.8288, 0.5565, 0.8288, 0.5565, 0.8442, 0.5112, 0.7817, 0.5565, 0.7817, 0.5565, 0.7976, 0.5112, 0.7976, 0.4658, 0.8135, 0.4658, 0.7976, 0.4658, 0.7976, 0.4658, 0.8135, 0.5565, 0.7976, 0.5565, 0.7817, 0.5565, 0.7817, 0.5565, 0.7976, 0.5112, 0.8135, 0.5112, 0.7976, 0.5112, 0.7976, 0.5112, 0.8135, 0.4658, 0.7817, 0.5112, 0.7817, 0.5112, 0.7976, 0.4658, 0.7976, 0.5112, 0.8442, 0.4658, 0.8442, 0.4658, 0.8442, 0.5112, 0.8442, 0.4658, 0.7976, 0.4658, 0.8135, 0.4658, 0.8135, 0.4658, 0.7976, 0.5112, 0.8288, 0.5565, 0.8288, 0.5565, 0.8288, 0.5112, 0.8288, 0.5112, 0.7976, 0.5565, 0.7976, 0.5565, 0.7976, 0.5112, 0.7976, 0.5112, 0.8288, 0.5565, 0.8288, 0.5565, 0.8288, 0.5112, 0.8288, 0.5112, 0.8442, 0.4658, 0.8442, 0.4658, 0.8442, 0.5112, 0.8442, 0.4658, 0.8288, 0.4658, 0.8135, 0.4658, 0.8135, 0.4658, 0.8288, 0.5112, 0.8135, 0.5565, 0.8135, 0.5565, 0.8135, 0.5112, 0.8135, 0.4658, 0.7976, 0.5112, 0.7976, 0.5112, 0.7976, 0.4658, 0.7976, 0.5112, 0.7817, 0.5112, 0.7976, 0.5112, 0.7976, 0.5112, 0.7817, 0.5565, 0.7976, 0.5112, 0.7976, 0.5112, 0.7976, 0.5565, 0.7976, 0.4658, 0.8442, 0.4658, 0.8288, 0.4658, 0.8288, 0.4658, 0.8442, 0.4658, 0.8288, 0.5112, 0.8288, 0.5112, 0.8288, 0.4658, 0.8288, 0.5112, 0.8288, 0.5112, 0.8442, 0.5112, 0.8442, 0.5112, 0.8288, 0.5565, 0.8442, 0.5112, 0.8442, 0.5112, 0.8442, 0.5565, 0.8442, 0.5565, 0.8288, 0.5565, 0.8442, 0.5565, 0.8442, 0.5565, 0.8288, 0.5112, 0.8442, 0.5112, 0.8288, 0.5112, 0.8288, 0.5112, 0.8442, 0.5565, 0.8288, 0.5112, 0.8288, 0.5112, 0.8288, 0.5565, 0.8288, 0.5112, 0.8288, 0.5112, 0.8135, 0.5112, 0.8135, 0.5112, 0.8288, 0.5565, 0.8135, 0.5565, 0.8288, 0.5565, 0.8288, 0.5565, 0.8135, 0.5112, 0.8135, 0.5112, 0.8288, 0.5112, 0.8288, 0.5112, 0.8135, 0.4658, 0.8135, 0.5112, 0.8135, 0.5112, 0.8135, 0.4658, 0.8135, 0.5112, 0.8288, 0.4658, 0.8288, 0.4658, 0.8288, 0.5112, 0.8288, 0.5112, 0.8135, 0.4658, 0.8135, 0.4658, 0.8135, 0.5112, 0.8135, 0.5112, 0.7976, 0.5112, 0.8135, 0.5112, 0.8135, 0.5112, 0.7976, 0.4658, 0.8135, 0.4658, 0.7976, 0.4658, 0.7976, 0.4658, 0.8135, 0.5565, 0.8135, 0.5112, 0.8135, 0.5112, 0.8135, 0.5565, 0.8135, 0.5112, 0.8135, 0.5112, 0.7976, 0.5112, 0.7976, 0.5112, 0.8135, 0.5565, 0.7976, 0.5565, 0.8135, 0.5565, 0.8135, 0.5565, 0.7976, 0.5112, 0.7976, 0.5112, 0.7817, 0.5112, 0.7817, 0.5112, 0.7976, 0.5112, 0.7817, 0.5565, 0.7817, 0.5565, 0.7817, 0.5112, 0.7817, 0.5565, 0.7817, 0.5565, 0.7976, 0.5565, 0.7976, 0.5565, 0.7817, 0.4658, 0.7817, 0.5112, 0.7817, 0.5112, 0.7817, 0.4658, 0.7817, 0.5112, 0.7976, 0.4658, 0.7976, 0.4658, 0.7976, 0.5112, 0.7976, 0.4658, 0.7976, 0.4658, 0.7817, 0.4658, 0.7817, 0.4658, 0.7976, 0.5565, 0.8288, 0.5565, 0.8442, 0.5565, 0.8442, 0.5565, 0.8288, 0.5112, 0.8288, 0.4658, 0.8288, 0.4658, 0.8288, 0.5112, 0.8288, 0.5565, 0.7976, 0.5565, 0.8135, 0.5565, 0.8135, 0.5565, 0.7976, 0.4658, 0.7817, 0.4658, 0.7976, 0.4658, 0.7976, 0.4658, 0.7817, 0.4658, 0.7976, 0.4658, 0.7817, 0.4658, 0.7817, 0.4658, 0.7976, 0.5565, 0.8288, 0.5565, 0.8135, 0.5565, 0.8135, 0.5565, 0.8288, 0.5112, 0.7976, 0.5112, 0.7817, 0.5112, 0.7817, 0.5112, 0.7976, 0.5112, 0.7817, 0.5565, 0.7817, 0.5565, 0.7817, 0.5112, 0.7817, 0.5112, 0.8135, 0.5112, 0.8288, 0.5112, 0.8288, 0.5112, 0.8135, 0.4658, 0.8442, 0.4658, 0.8288, 0.4658, 0.8288, 0.4658, 0.8442, 0.4658, 0.8135, 0.5112, 0.8135, 0.5112, 0.8135, 0.4658, 0.8135, 0.4658, 0.7976, 0.5112, 0.7976, 0.5112, 0.7976, 0.4658, 0.7976, 0.5584, 0.9375, 0.5699, 0.9375, 0.5783, 0.9375, 0.5813, 0.9375, 0.6042, 0.9375, 0.5813, 0.9451, 0.5813, 0.9299, 0.5813, 0.9299, 0.5813, 0.9337, 0.5803, 0.9337, 0.5803, 0.9337, 0.5813, 0.9337, 0.5699, 0.9375, 0.5699, 0.9372, 0.5699, 0.9372, 0.5699, 0.9375, 0.5584, 0.9375, 0.5584, 0.9375, 0.5584, 0.9375, 0.5565, 0.9375, 0.5565, 0.9375, 0.5584, 0.9375, 0.5813, 0.8826, 0.5813, 0.8826, 0.5803, 0.8788, 0.5813, 0.8788, 0.5813, 0.8788, 0.5803, 0.8788, 0.5699, 0.8753, 0.5699, 0.875, 0.5699, 0.875, 0.5699, 0.8753, 0.5584, 0.875, 0.5584, 0.875, 0.5565, 0.875, 0.5584, 0.875, 0.5584, 0.875, 0.5565, 0.875, 0.5565, 0.8934, 0.5565, 0.8903, 0.5565, 0.8881, 0.5565, 0.8873, 0.5565, 0.8812, 0.5749, 0.8873, 0.5565, 0.8934, 0.5565, 0.8934, 0.5557, 0.8903, 0.5565, 0.8903, 0.5565, 0.8903, 0.5557, 0.8903, 0.5474, 0.8875, 0.5474, 0.8873, 0.5474, 0.8873, 0.5474, 0.8875, 0.5382, 0.8873, 0.5382, 0.8873, 0.375, 0.9248, 0.5382, 0.9248, 0.5382, 0.9248, 0.375, 0.9248, 0.5382, 0.9248, 0.5382, 0.9248, 0.5474, 0.9246, 0.5474, 0.9248, 0.5474, 0.9248, 0.5474, 0.9246, 0.5557, 0.9218, 0.5565, 0.9218, 0.5565, 0.9218, 0.5557, 0.9218, 0.5565, 0.9187, 0.5565, 0.9187, 0.375, 0.8873, 0.5382, 0.8873, 0.5474, 0.8875, 0.5557, 0.8903, 0.5565, 0.8934, 0.5565, 0.9187, 0.5557, 0.9218, 0.5474, 0.9246, 0.5382, 0.9248, 0.375, 0.9248, 0.5813, 0.4564, 0.6013, 0.4498, 0.625, 0.4498, 0.625, 0.5, 0.5813, 0.5, 0.625, 0.8135, 0.625, 0.8002, 0.625, 0.8002, 0.625, 0.8135, 0.625, 0.5, 0.6752, 0.5, 0.6752, 0.75, 0.625, 0.75, 0.625, 0.8135, 0.625, 0.8002, 0.625, 0.8002, 0.625, 0.8135, 0.625, 0.5, 0.625, 0.4498, 0.625, 0.4498, 0.625, 0.5, 0.625, 0.5, 0.625, 0.4498, 0.625, 0.4498, 0.625, 0.5, 0.5318, 0.4365, 0.5442, 0.4365, 0.5532, 0.4365, 0.5565, 0.4365, 0.5813, 0.4365, 0.5565, 0.4447, 0.5813, 0.75, 0.625, 0.75, 0.625, 0.8002, 0.5813, 0.8002, 0.5614, 0.4498, 0.5565, 0.4498, 0.5565, 0.4498, 0.5614, 0.4498, 0.5565, 0.3252, 0.5813, 0.3252, 0.5813, 0.3561, 0.5614, 0.3627, 0.5565, 0.3627, 0.625, 0.875, 0.625, 0.8442, 0.625, 0.8442, 0.625, 0.875, 0.625, 0.4365, 0.625, 0.4058, 0.625, 0.4058, 0.625, 0.4365, 0.6885, 0.5, 0.7192, 0.5, 0.7192, 0.75, 0.6885, 0.75, 0.625, 0.875, 0.625, 0.8442, 0.625, 0.8442, 0.625, 0.875, 0.5565, 0.4058, 0.5565, 0.3832, 0.5565, 0.3832, 0.5565, 0.4058, 0.5813, 0.375, 0.625, 0.375, 0.625, 0.4058, 0.5813, 0.4058, 0.625, 0.4365, 0.625, 0.4058, 0.625, 0.4058, 0.625, 0.4365, 0.5565, 0.3832, 0.5813, 0.375, 0.5813, 0.375, 0.5813, 0.4058, 0.5565, 0.4058, 0.5565, 0.4058, 0.5565, 0.4283, 0.5565, 0.4283, 0.5565, 0.4058, 0.5813, 0.3693, 0.5813, 0.366, 0.5813, 0.3636, 0.5813, 0.3627, 0.5813, 0.3561, 0.6013, 0.3627, 0.5565, 0.4447, 0.5813, 0.4365, 0.5813, 0.4365, 0.5813, 0.4432, 0.5804, 0.4465, 0.5713, 0.4495, 0.5614, 0.4498, 0.5565, 0.4498, 0.5565, 0.3627, 0.5614, 0.3627, 0.5713, 0.363, 0.5804, 0.366, 0.5813, 0.3693, 0.5813, 0.375, 0.5813, 0.375, 0.5565, 0.3668, 0.375, 0.3627, 0.5565, 0.3627, 0.5565, 0.3627, 0.375, 0.3627, 0.5813, 0.4058, 0.5813, 0.4365, 0.5813, 0.4365, 0.5813, 0.4058, 0.375, 0.3627, 0.5565, 0.3627, 0.5565, 0.3668, 0.5318, 0.375, 0.375, 0.375, 0.5565, 0.4058, 0.375, 0.4058, 0.375, 0.4058, 0.5565, 0.4058, 0.5565, 0.4498, 0.375, 0.4498, 0.375, 0.4498, 0.5565, 0.4498, 0.5565, 0.4498, 0.5614, 0.4498, 0.5813, 0.4564, 0.5813, 0.5, 0.5565, 0.5, 0.25, 0.5, 0.2377, 0.5, 0.2377, 0.5, 0.25, 0.5, 0.375, 0.4058, 0.5565, 0.4058, 0.5565, 0.4058, 0.375, 0.4058, 0.5614, 0.4498, 0.5713, 0.4498, 0.5787, 0.4498, 0.5813, 0.4498, 0.6013, 0.4498, 0.5813, 0.4564, 0.5813, 0.4432, 0.5813, 0.4432, 0.5813, 0.4465, 0.5804, 0.4465, 0.5804, 0.4465, 0.5813, 0.4465, 0.5713, 0.4498, 0.5713, 0.4495, 0.5713, 0.4495, 0.5713, 0.4498, 0.5614, 0.4498, 0.5614, 0.4498, 0.5813, 0.4365, 0.5813, 0.4432, 0.5813, 0.4432, 0.5813, 0.4365, 0.5813, 0.3693, 0.5813, 0.3693, 0.5804, 0.366, 0.5813, 0.366, 0.5813, 0.366, 0.5804, 0.366, 0.5713, 0.363, 0.5713, 0.3627, 0.5713, 0.3627, 0.5713, 0.363, 0.5614, 0.3627, 0.5614, 0.3627, 0.5565, 0.3627, 0.5614, 0.3627, 0.5614, 0.3627, 0.5565, 0.3627, 0.5565, 0.3832, 0.5565, 0.3791, 0.5565, 0.3761, 0.5565, 0.375, 0.5565, 0.3668, 0.5813, 0.375, 0.5318, 0.375, 0.5318, 0.375, 0.5442, 0.375, 0.5442, 0.3754, 0.5442, 0.3754, 0.5442, 0.375, 0.5565, 0.3791, 0.5554, 0.3791, 0.5554, 0.3791, 0.5565, 0.3791, 0.5565, 0.3832, 0.5565, 0.3832, 0.5318, 0.375, 0.375, 0.375, 0.375, 0.375, 0.5318, 0.375, 0.5318, 0.4365, 0.5318, 0.4365, 0.5442, 0.4362, 0.5442, 0.4365, 0.5442, 0.4365, 0.5442, 0.4362, 0.5554, 0.4324, 0.5565, 0.4324, 0.5565, 0.4324, 0.5554, 0.4324, 0.5565, 0.4283, 0.5565, 0.4283, 0.375, 0.4365, 0.5318, 0.4365, 0.5318, 0.4365, 0.375, 0.4365, 0.3115, 0.5, 0.2808, 0.5, 0.2808, 0.5, 0.3115, 0.5, 0.5565, 0.4058, 0.5565, 0.4283, 0.5565, 0.4283, 0.5565, 0.4058, 0.5318, 0.4365, 0.375, 0.4365, 0.375, 0.4365, 0.5318, 0.4365, 0.5565, 0.4283, 0.5554, 0.4324, 0.5554, 0.4324, 0.5565, 0.4283, 0.5554, 0.4324, 0.5442, 0.4362, 0.5442, 0.4362, 0.5554, 0.4324, 0.5442, 0.4362, 0.5318, 0.4365, 0.5318, 0.4365, 0.5442, 0.4362, 0.5565, 0.4058, 0.375, 0.4058, 0.375, 0.4058, 0.5565, 0.4058, 0.5318, 0.375, 0.5442, 0.3754, 0.5442, 0.3754, 0.5318, 0.375, 0.5565, 0.3832, 0.5565, 0.4058, 0.5565, 0.4058, 0.5565, 0.3832, 0.375, 0.375, 0.5318, 0.375, 0.5318, 0.375, 0.375, 0.375, 0.5554, 0.3791, 0.5565, 0.3832, 0.5565, 0.3832, 0.5554, 0.3791, 0.5442, 0.3754, 0.5554, 0.3791, 0.5554, 0.3791, 0.5442, 0.3754, 0.2808, 0.5, 0.25, 0.5, 0.25, 0.5, 0.2808, 0.5, 0.375, 0.375, 0.5318, 0.375, 0.5442, 0.3754, 0.5554, 0.3791, 0.5565, 0.3832, 0.5565, 0.4058, 0.375, 0.4058, 0.5565, 0.3832, 0.5565, 0.4058, 0.5565, 0.4058, 0.5565, 0.3832, 0.5554, 0.3791, 0.5565, 0.3832, 0.5565, 0.3832, 0.5554, 0.3791, 0.5318, 0.375, 0.5442, 0.3754, 0.5442, 0.3754, 0.5318, 0.375, 0.2808, 0.5, 0.25, 0.5, 0.25, 0.5, 0.2808, 0.5, 0.375, 0.375, 0.5318, 0.375, 0.5318, 0.375, 0.375, 0.375, 0.5442, 0.3754, 0.5554, 0.3791, 0.5554, 0.3791, 0.5442, 0.3754, 0.375, 0.4058, 0.5565, 0.4058, 0.5565, 0.4283, 0.5554, 0.4324, 0.5442, 0.4362, 0.5318, 0.4365, 0.375, 0.4365, 0.5442, 0.4362, 0.5318, 0.4365, 0.5318, 0.4365, 0.5442, 0.4362, 0.5554, 0.4324, 0.5442, 0.4362, 0.5442, 0.4362, 0.5554, 0.4324, 0.5565, 0.4283, 0.5554, 0.4324, 0.5554, 0.4324, 0.5565, 0.4283, 0.375, 0.4058, 0.5565, 0.4058, 0.5565, 0.4058, 0.375, 0.4058, 0.5318, 0.4365, 0.375, 0.4365, 0.375, 0.4365, 0.5318, 0.4365, 0.3115, 0.5, 0.2808, 0.5, 0.2808, 0.5, 0.3115, 0.5, 0.375, 0.2812, 0.4658, 0.2812, 0.4658, 0.2969, 0.4658, 0.3125, 0.375, 0.3125, 0.375, 0.25, 0.4658, 0.25, 0.4658, 0.2812, 0.375, 0.2812, 0.4658, 0.25, 0.5565, 0.25, 0.5565, 0.2812, 0.5112, 0.2812, 0.4658, 0.2812, 0.5112, 0.2812, 0.5565, 0.2812, 0.5565, 0.2812, 0.5112, 0.2812, 0.5565, 0.2812, 0.5112, 0.2812, 0.5112, 0.2812, 0.5565, 0.2812, 0.5112, 0.2969, 0.5112, 0.3125, 0.5112, 0.3125, 0.5112, 0.2969, 0.5112, 0.2969, 0.5565, 0.2969, 0.5565, 0.3125, 0.5112, 0.3125, 0.4658, 0.3125, 0.5112, 0.3125, 0.5112, 0.3125, 0.4658, 0.3125, 0.4658, 0.2812, 0.4658, 0.2969, 0.4658, 0.2969, 0.4658, 0.2812, 0.4658, 0.2969, 0.4658, 0.2812, 0.4658, 0.2812, 0.4658, 0.2969, 0.4658, 0.2812, 0.5112, 0.2812, 0.5112, 0.2969, 0.4658, 0.2969, 0.5565, 0.2969, 0.5565, 0.2812, 0.5565, 0.2812, 0.5565, 0.2969, 0.5112, 0.3125, 0.5565, 0.3125, 0.5565, 0.3125, 0.5112, 0.3125, 0.5565, 0.2969, 0.5565, 0.3125, 0.5565, 0.3125, 0.5565, 0.2969, 0.5112, 0.2812, 0.5565, 0.2812, 0.5565, 0.2969, 0.5112, 0.2969, 0.5112, 0.3125, 0.4658, 0.3125, 0.4658, 0.3125, 0.5112, 0.3125, 0.5112, 0.2812, 0.4658, 0.2812, 0.4658, 0.2812, 0.5112, 0.2812, 0.5565, 0.3125, 0.5112, 0.3125, 0.5112, 0.3125, 0.5565, 0.3125, 0.4658, 0.2969, 0.5112, 0.2969, 0.5112, 0.3125, 0.4658, 0.3125, 0.5565, 0.3125, 0.5565, 0.2969, 0.5565, 0.2969, 0.5565, 0.3125, 0.5565, 0.2812, 0.5565, 0.2969, 0.5565, 0.2969, 0.5565, 0.2812, 0.4658, 0.2812, 0.5112, 0.2812, 0.5112, 0.2812, 0.4658, 0.2812, 0.5565, 0.2969, 0.5565, 0.3125, 0.5565, 0.3125, 0.5565, 0.2969, 0.4658, 0.2969, 0.5112, 0.2969, 0.5112, 0.2969, 0.4658, 0.2969, 0.5112, 0.2969, 0.4658, 0.2969, 0.4658, 0.2969, 0.5112, 0.2969, 0.5565, 0.2812, 0.5565, 0.2969, 0.5565, 0.2969, 0.5565, 0.2812, 0.5112, 0.3125, 0.5112, 0.2969, 0.5112, 0.2969, 0.5112, 0.3125, 0.5112, 0.2969, 0.5565, 0.2969, 0.5565, 0.2969, 0.5112, 0.2969, 0.5565, 0.3125, 0.5112, 0.3125, 0.5112, 0.3125, 0.5565, 0.3125, 0.4658, 0.2969, 0.4658, 0.2812, 0.4658, 0.2812, 0.4658, 0.2969, 0.5112, 0.2812, 0.5112, 0.2969, 0.5112, 0.2969, 0.5112, 0.2812, 0.4658, 0.2812, 0.5112, 0.2812, 0.5112, 0.2812, 0.4658, 0.2812, 0.5565, 0.2969, 0.5112, 0.2969, 0.5112, 0.2969, 0.5565, 0.2969, 0.5112, 0.2969, 0.5112, 0.2812, 0.5112, 0.2812, 0.5112, 0.2969, 0.5112, 0.2812, 0.5565, 0.2812, 0.5565, 0.2812, 0.5112, 0.2812, 0.5112, 0.2969, 0.5112, 0.3125, 0.5112, 0.3125, 0.5112, 0.2969, 0.4658, 0.3125, 0.4658, 0.2969, 0.4658, 0.2969, 0.4658, 0.3125, 0.5112, 0.3125, 0.4658, 0.3125, 0.4658, 0.3125, 0.5112, 0.3125, 0.4658, 0.2969, 0.4658, 0.3125, 0.4658, 0.3125, 0.4658, 0.2969, 0.4658, 0.3125, 0.4658, 0.2969, 0.4658, 0.2969, 0.4658, 0.3125, 0.5565, 0.2969, 0.5112, 0.2969, 0.5112, 0.2969, 0.5565, 0.2969, 0.5112, 0.2812, 0.5112, 0.2969, 0.5112, 0.2969, 0.5112, 0.2812, 0.4658, 0.2969, 0.5112, 0.2969, 0.5112, 0.2969, 0.4658, 0.2969, 0.5112, 0.3125, 0.5112, 0.2969, 0.5112, 0.2969, 0.5112, 0.3125, 0.5112, 0.2969, 0.5565, 0.2969, 0.5565, 0.2969, 0.5112, 0.2969, 0.5112, 0.2969, 0.4658, 0.2969, 0.4658, 0.2969, 0.5112, 0.2969])
me_cube_004.materials.append(mat_cemento_001)
me_cube_004.materials.append(mat_puerta_001)
me_cube_004.materials.append(mat_marcos_001)
me_cube_004.materials.append(mat_vidrios)
me_cube_004.materials.append(mat_piso_001)
me_cube_004.materials.append(mat_material_013)
me_cube_004.update()
me_cube_005 = bpy.data.meshes.new('Cube.005')
me_cube_005.from_pydata([(-5.037, 1.526, -0.006033), (-5.037, 1.526, 1.242), (-5.037, 6.808, -0.006033), (-5.037, 6.808, 1.242), (-4.378, 1.526, -0.006033), (-4.378, 1.526, 1.242), (-4.378, 6.808, -0.006033), (-4.378, 6.808, 1.242), (-5.037, 6.22, -0.006033), (-5.037, 6.22, 1.242), (-4.378, 6.22, -0.006033), (-4.378, 6.22, 1.242), (5.037, 6.808, 1.242), (5.037, 6.808, -0.006033), (5.037, 6.22, -0.006033), (5.037, 6.22, 1.242), (4.359, 6.22, 1.242), (4.359, 6.808, 1.242), (4.359, 6.808, -0.006033), (4.359, 6.22, -0.006033), (5.037, 1.653, 1.242), (5.037, 1.653, -0.006033), (4.359, 1.653, 1.242), (4.359, 1.653, -0.006033), (5.037, 6.808, 1.422), (5.037, 6.22, 1.422), (4.359, 6.22, 1.422), (4.359, 6.808, 1.422), (-5.037, 6.22, 1.422), (-5.037, 6.808, 1.422), (-4.378, 6.808, 1.422), (-4.378, 6.22, 1.422)], [], [(8, 9, 3, 2), (2, 3, 7, 6), (10, 11, 5, 4), (4, 5, 1, 0), (8, 10, 4, 0), (11, 9, 1, 5), (11, 7, 30, 31), (2, 6, 10, 8), (16, 15, 25, 26), (0, 1, 9, 8), (13, 12, 15, 14), (19, 18, 13, 14), (15, 16, 22, 20), (18, 17, 12, 13), (6, 7, 17, 18), (11, 10, 19, 16), (10, 6, 18, 19), (7, 11, 16, 17), (22, 23, 21, 20), (16, 19, 23, 22), (19, 14, 21, 23), (14, 15, 20, 21), (17, 16, 26, 27), (15, 12, 24, 25), (12, 17, 27, 24), (3, 9, 28, 29), (7, 3, 29, 30), (9, 11, 31, 28), (23, 4, 10, 19), (24, 27, 26, 25), (28, 31, 30, 29)])
me_cube_005.polygons.foreach_set('material_index', [0, 0, 0, 0, 0, 0, 0, 0, 0, 0, 0, 0, 0, 0, 0, 0, 0, 0, 0, 0, 0, 0, 0, 0, 0, 0, 0, 0, 1, 0, 0])
_uv = me_cube_005.uv_layers.new(name='UVMap')
_uv.uv.foreach_set('vector', [0.375, 0.2222, 0.625, 0.2222, 0.625, 0.25, 0.375, 0.25, 0.375, 0.25, 0.625, 0.25, 0.625, 0.5, 0.375, 0.5, 0.375, 0.5278, 0.625, 0.5278, 0.625, 0.75, 0.375, 0.75, 0.375, 0.75, 0.625, 0.75, 0.625, 1.0, 0.375, 1.0, 0.125, 0.5278, 0.375, 0.5278, 0.375, 0.75, 0.125, 0.75, 0.625, 0.5278, 0.875, 0.5278, 0.875, 0.75, 0.625, 0.75, 0.625, 0.5278, 0.625, 0.5, 0.625, 0.5, 0.625, 0.5278, 0.125, 0.5, 0.375, 0.5, 0.375, 0.5278, 0.125, 0.5278, 0.625, 0.5278, 0.625, 0.5278, 0.625, 0.5278, 0.625, 0.5278, 0.375, 0.0, 0.625, 0.0, 0.625, 0.2222, 0.375, 0.2222, 0.375, 0.5, 0.625, 0.5, 0.625, 0.5278, 0.375, 0.5278, 0.375, 0.5278, 0.375, 0.5, 0.375, 0.5, 0.375, 0.5278, 0.625, 0.5278, 0.625, 0.5278, 0.625, 0.5278, 0.625, 0.5278, 0.375, 0.5, 0.625, 0.5, 0.625, 0.5, 0.375, 0.5, 0.375, 0.5, 0.625, 0.5, 0.625, 0.5, 0.375, 0.5, 0.625, 0.5278, 0.375, 0.5278, 0.375, 0.5278, 0.625, 0.5278, 0.375, 0.5278, 0.375, 0.5, 0.375, 0.5, 0.375, 0.5278, 0.625, 0.5, 0.625, 0.5278, 0.625, 0.5278, 0.625, 0.5, 0.625, 0.5278, 0.375, 0.5278, 0.375, 0.5278, 0.625, 0.5278, 0.625, 0.5278, 0.375, 0.5278, 0.375, 0.5278, 0.625, 0.5278, 0.375, 0.5278, 0.375, 0.5278, 0.375, 0.5278, 0.375, 0.5278, 0.375, 0.5278, 0.625, 0.5278, 0.625, 0.5278, 0.375, 0.5278, 0.625, 0.5, 0.625, 0.5278, 0.625, 0.5278, 0.625, 0.5, 0.625, 0.5278, 0.625, 0.5, 0.625, 0.5, 0.625, 0.5278, 0.625, 0.5, 0.625, 0.5, 0.625, 0.5, 0.625, 0.5, 0.625, 0.25, 0.625, 0.2222, 0.625, 0.2222, 0.625, 0.25, 0.625, 0.5, 0.625, 0.25, 0.625, 0.25, 0.625, 0.5, 0.875, 0.5278, 0.625, 0.5278, 0.625, 0.5278, 0.875, 0.5278, 0.0, 0.0, 0.0, 0.0, 0.0, 0.0, 0.0, 0.0, 0.625, 0.5, 0.625, 0.5, 0.625, 0.5278, 0.625, 0.5278, 0.875, 0.5278, 0.625, 0.5278, 0.625, 0.5, 0.625, 0.25])
me_cube_005.materials.append(mat_cemento_001)
me_cube_005.materials.append(mat_piso)
me_cube_005.update()
me_cube_002 = bpy.data.meshes.new('Cube.002')
me_cube_002.from_pydata([(5.037, 6.808, 1.422), (5.037, 6.22, 1.422), (4.359, 6.22, 1.422), (4.359, 6.808, 1.422), (-5.037, 6.22, 1.422), (-5.037, 6.808, 1.422), (-4.378, 6.808, 1.422), (-4.378, 6.22, 1.422), (4.837, 6.653, 1.534), (4.837, 6.375, 1.534), (4.559, 6.375, 1.534), (4.559, 6.653, 1.534), (-4.844, 6.377, 1.534), (-4.844, 6.651, 1.534), (-4.571, 6.651, 1.534), (-4.571, 6.377, 1.534), (4.895, 6.514, 1.534), (4.698, 6.317, 1.534), (4.698, 6.71, 1.534), (4.502, 6.514, 1.534), (-4.977, 6.514, 1.804), (-4.901, 6.514, 1.534), (-4.707, 6.707, 1.534), (-4.514, 6.514, 1.534), (-4.707, 6.32, 1.534), (4.972, 6.514, 1.648), (-4.977, 6.514, 1.648), (-4.898, 6.704, 1.648), (-4.707, 6.783, 1.648), (-4.517, 6.704, 1.648), (-4.438, 6.514, 1.648), (-4.517, 6.324, 1.648), (-4.707, 6.245, 1.648), (-4.898, 6.324, 1.648), (4.972, 6.514, 1.804), (4.892, 6.32, 1.648), (4.698, 6.24, 1.648), (4.698, 6.787, 1.648), (4.505, 6.707, 1.648), (4.425, 6.514, 1.648), (4.892, 6.707, 1.648), (4.505, 6.32, 1.648), (4.786, 6.514, 2.017), (-4.898, 6.704, 1.804), (-4.707, 6.783, 1.804), (-4.517, 6.704, 1.804), (-4.438, 6.514, 1.804), (-4.517, 6.324, 1.804), (-4.707, 6.245, 1.804), (-4.898, 6.324, 1.804), (4.892, 6.32, 1.804), (4.698, 6.24, 1.804), (4.698, 6.787, 1.804), (4.505, 6.707, 1.804), (4.425, 6.514, 1.804), (4.892, 6.707, 1.804), (4.505, 6.32, 1.804), (-4.794, 6.514, 2.017), (4.76, 6.452, 2.017), (4.698, 6.426, 2.017), (4.698, 6.602, 2.017), (4.636, 6.576, 2.017), (4.61, 6.514, 2.017), (4.76, 6.576, 2.017), (4.636, 6.452, 2.017), (4.698, 6.514, 2.017), (-4.769, 6.575, 2.017), (-4.707, 6.6, 2.017), (-4.646, 6.575, 2.017), (-4.621, 6.514, 2.017), (-4.646, 6.453, 2.017), (-4.707, 6.427, 2.017), (-4.769, 6.453, 2.017), (-4.707, 6.514, 2.017)], [], [(0, 3, 11, 18, 8), (4, 7, 15, 24, 12), (11, 19, 39, 38), (1, 0, 8, 16, 9), (3, 2, 10, 19, 11), (2, 1, 9, 17, 10), (22, 13, 27, 28), (6, 5, 13, 22, 14), (7, 6, 14, 23, 15), (5, 4, 12, 21, 13), (16, 8, 40, 25), (8, 18, 37, 40), (9, 16, 25, 35), (12, 24, 32, 33), (14, 22, 28, 29), (24, 15, 31, 32), (31, 30, 46, 47), (26, 33, 49, 20), (30, 29, 45, 46), (29, 28, 44, 45), (15, 23, 30, 31), (13, 21, 26, 27), (23, 14, 29, 30), (21, 12, 33, 26), (36, 35, 50, 51), (38, 39, 54, 53), (41, 36, 51, 56), (39, 41, 56, 54), (17, 9, 35, 36), (19, 10, 41, 39), (10, 17, 36, 41), (18, 11, 38, 37), (44, 43, 66, 67), (49, 48, 71, 72), (43, 20, 57, 66), (47, 46, 69, 70), (27, 26, 20, 43), (33, 32, 48, 49), (28, 27, 43, 44), (32, 31, 47, 48), (50, 34, 42, 58), (52, 53, 61, 60), (34, 55, 63, 42), (55, 52, 60, 63), (40, 37, 52, 55), (25, 40, 55, 34), (37, 38, 53, 52), (35, 25, 34, 50), (65, 59, 58, 42), (60, 65, 42, 63), (61, 62, 65, 60), (62, 64, 59, 65), (54, 56, 64, 62), (56, 51, 59, 64), (53, 54, 62, 61), (51, 50, 58, 59), (73, 57, 72, 71), (69, 73, 71, 70), (68, 67, 73, 69), (67, 66, 57, 73), (48, 47, 70, 71), (45, 44, 67, 68), (46, 45, 68, 69), (20, 49, 72, 57)])
_uv = me_cube_002.uv_layers.new(name='UVMap')
_uv.uv.foreach_set('vector', [0.625, 0.5, 0.625, 0.5, 0.625, 0.5, 0.625, 0.5, 0.625, 0.5, 0.875, 0.5278, 0.625, 0.5278, 0.625, 0.5278, 0.75, 0.5278, 0.875, 0.5278, 0.625, 0.5, 0.625, 0.5139, 0.625, 0.5139, 0.625, 0.5, 0.625, 0.5278, 0.625, 0.5, 0.625, 0.5, 0.625, 0.5139, 0.625, 0.5278, 0.625, 0.5, 0.625, 0.5278, 0.625, 0.5278, 0.625, 0.5139, 0.625, 0.5, 0.625, 0.5278, 0.625, 0.5278, 0.625, 0.5278, 0.625, 0.5278, 0.625, 0.5278, 0.625, 0.375, 0.625, 0.25, 0.625, 0.25, 0.625, 0.375, 0.625, 0.5, 0.625, 0.25, 0.625, 0.25, 0.625, 0.375, 0.625, 0.5, 0.625, 0.5278, 0.625, 0.5, 0.625, 0.5, 0.625, 0.5139, 0.625, 0.5278, 0.625, 0.25, 0.625, 0.2222, 0.625, 0.2222, 0.625, 0.2361, 0.625, 0.25, 0.625, 0.5139, 0.625, 0.5, 0.625, 0.5, 0.625, 0.5139, 0.625, 0.5, 0.625, 0.5, 0.625, 0.5, 0.625, 0.5, 0.625, 0.5278, 0.625, 0.5139, 0.625, 0.5139, 0.625, 0.5278, 0.875, 0.5278, 0.75, 0.5278, 0.75, 0.5278, 0.875, 0.5278, 0.625, 0.5, 0.625, 0.375, 0.625, 0.375, 0.625, 0.5, 0.75, 0.5278, 0.625, 0.5278, 0.625, 0.5278, 0.75, 0.5278, 0.625, 0.5278, 0.625, 0.5139, 0.625, 0.5139, 0.625, 0.5278, 0.625, 0.2361, 0.625, 0.2222, 0.625, 0.2222, 0.625, 0.2361, 0.625, 0.5139, 0.625, 0.5, 0.625, 0.5, 0.625, 0.5139, 0.625, 0.5, 0.625, 0.375, 0.625, 0.375, 0.625, 0.5, 0.625, 0.5278, 0.625, 0.5139, 0.625, 0.5139, 0.625, 0.5278, 0.625, 0.25, 0.625, 0.2361, 0.625, 0.2361, 0.625, 0.25, 0.625, 0.5139, 0.625, 0.5, 0.625, 0.5, 0.625, 0.5139, 0.625, 0.2361, 0.625, 0.2222, 0.625, 0.2222, 0.625, 0.2361, 0.625, 0.5278, 0.625, 0.5278, 0.625, 0.5278, 0.625, 0.5278, 0.625, 0.5, 0.625, 0.5139, 0.625, 0.5139, 0.625, 0.5, 0.625, 0.5278, 0.625, 0.5278, 0.625, 0.5278, 0.625, 0.5278, 0.625, 0.5139, 0.625, 0.5278, 0.625, 0.5278, 0.625, 0.5139, 0.625, 0.5278, 0.625, 0.5278, 0.625, 0.5278, 0.625, 0.5278, 0.625, 0.5139, 0.625, 0.5278, 0.625, 0.5278, 0.625, 0.5139, 0.625, 0.5278, 0.625, 0.5278, 0.625, 0.5278, 0.625, 0.5278, 0.625, 0.5, 0.625, 0.5, 0.625, 0.5, 0.625, 0.5, 0.625, 0.375, 0.625, 0.25, 0.625, 0.25, 0.625, 0.375, 0.875, 0.5278, 0.75, 0.5278, 0.75, 0.5278, 0.875, 0.5278, 0.625, 0.25, 0.625, 0.2361, 0.625, 0.2361, 0.625, 0.25, 0.625, 0.5278, 0.625, 0.5139, 0.625, 0.5139, 0.625, 0.5278, 0.625, 0.25, 0.625, 0.2361, 0.625, 0.2361, 0.625, 0.25, 0.875, 0.5278, 0.75, 0.5278, 0.75, 0.5278, 0.875, 0.5278, 0.625, 0.375, 0.625, 0.25, 0.625, 0.25, 0.625, 0.375, 0.75, 0.5278, 0.625, 0.5278, 0.625, 0.5278, 0.75, 0.5278, 0.625, 0.5278, 0.625, 0.5139, 0.625, 0.5139, 0.625, 0.5278, 0.625, 0.5, 0.625, 0.5, 0.625, 0.5, 0.625, 0.5, 0.625, 0.5139, 0.625, 0.5, 0.625, 0.5, 0.625, 0.5139, 0.625, 0.5, 0.625, 0.5, 0.625, 0.5, 0.625, 0.5, 0.625, 0.5, 0.625, 0.5, 0.625, 0.5, 0.625, 0.5, 0.625, 0.5139, 0.625, 0.5, 0.625, 0.5, 0.625, 0.5139, 0.625, 0.5, 0.625, 0.5, 0.625, 0.5, 0.625, 0.5, 0.625, 0.5278, 0.625, 0.5139, 0.625, 0.5139, 0.625, 0.5278, 0.625, 0.5139, 0.625, 0.5278, 0.625, 0.5278, 0.625, 0.5139, 0.625, 0.5, 0.625, 0.5139, 0.625, 0.5139, 0.625, 0.5, 0.625, 0.5, 0.625, 0.5139, 0.625, 0.5139, 0.625, 0.5, 0.625, 0.5139, 0.625, 0.5278, 0.625, 0.5278, 0.625, 0.5139, 0.625, 0.5139, 0.625, 0.5278, 0.625, 0.5278, 0.625, 0.5139, 0.625, 0.5278, 0.625, 0.5278, 0.625, 0.5278, 0.625, 0.5278, 0.625, 0.5, 0.625, 0.5139, 0.625, 0.5139, 0.625, 0.5, 0.625, 0.5278, 0.625, 0.5278, 0.625, 0.5278, 0.625, 0.5278, 0.75, 0.5139, 0.875, 0.5139, 0.875, 0.5278, 0.75, 0.5278, 0.625, 0.5139, 0.75, 0.5139, 0.75, 0.5278, 0.625, 0.5278, 0.625, 0.5, 0.75, 0.5, 0.75, 0.5139, 0.625, 0.5139, 0.75, 0.5, 0.875, 0.5, 0.875, 0.5139, 0.75, 0.5139, 0.75, 0.5278, 0.625, 0.5278, 0.625, 0.5278, 0.75, 0.5278, 0.625, 0.5, 0.625, 0.375, 0.625, 0.375, 0.625, 0.5, 0.625, 0.5139, 0.625, 0.5, 0.625, 0.5, 0.625, 0.5139, 0.625, 0.2361, 0.625, 0.2222, 0.625, 0.2222, 0.625, 0.2361])
me_cube_002.materials.append(mat_cemento_001)
me_cube_002.materials.append(mat_piso)
me_cube_002.update()

# ---- objects
ob_cube__convcolonly = bpy.data.objects.new('Cube -convcolonly', me_cube)
ob_casa_001 = bpy.data.objects.new('Casa.001', me_cube_004)
ob_paredon_001__col = bpy.data.objects.new('Paredon.001 -col', me_cube_005)
ob_paredon_002 = bpy.data.objects.new('Paredon.002', me_cube_002)

# ---- transforms, parenting, visibility, modifiers, constraints
ob_cube__convcolonly.location = (0.0, 0.0, 1.617)
ob_casa_001.location = (0.0, 0.0, 0.0)
ob_paredon_001__col.location = (0.0, 0.0, 0.0)
ob_paredon_002.location = (0.0, 0.0, -0.001692)

# ---- collection membership
scene.collection.objects.link(ob_cube__convcolonly)
col_casa_grande.objects.link(ob_casa_001)
col_casa_grande.objects.link(ob_paredon_001__col)
col_casa_grande.objects.link(ob_paredon_002)

# ---- scene / render settings (as saved in the file)
scene.frame_start = 1; scene.frame_end = 250; scene.frame_set(1)
scene.render.engine = 'BLENDER_EEVEE_NEXT'
scene.cycles.sampling_pattern = 'TABULATED_SOBOL'
scene.eevee.ray_tracing_options.trace_max_roughness = 0.0
bpy.context.view_layer.update()

# ---- added for rendering (the .blend has no active camera and no usable light): camera, sun
cam_auto = bpy.data.cameras.new('AutoCamera')
cam_auto.lens = 50.0
cam_auto.sensor_width = 36.0
cam_auto.clip_end = 1000.0
ob_auto_camera = bpy.data.objects.new('AutoCamera', cam_auto)
scene.collection.objects.link(ob_auto_camera)
ob_auto_camera.location = (12.8115, -12.8849, 11.8935)
ob_auto_camera.rotation_euler = (1.09748, -7.21219e-08, 0.694738)
scene.camera = ob_auto_camera
light_auto_sun = bpy.data.lights.new('AutoSun', 'SUN')
light_auto_sun.energy = 3.0
light_auto_sun.angle = 0.0523599
ob_auto_sun = bpy.data.objects.new('AutoSun', light_auto_sun)
scene.collection.objects.link(ob_auto_sun)
ob_auto_sun.rotation_euler = (0.872665, 0.174533, 0.523599)
bpy.context.view_layer.update()
